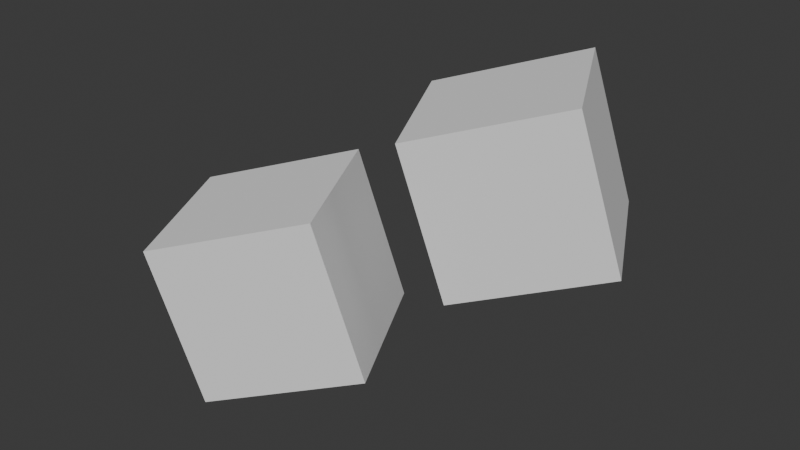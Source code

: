 # Source: workingDev.blend  (saved by Blender 4.4.32; exported with 4.5.12 LTS)
import bpy
from mathutils import Matrix  # noqa: F401  (used for matrix-valued properties, if any)

bpy.ops.wm.read_factory_settings(use_empty=True)
scene = bpy.context.scene
scene.name = 'Scene'

# ---- collections
col_collection = bpy.data.collections.new('Collection'); scene.collection.children.link(col_collection)

# ---- node groups
ng_ov_vat_decoder_vs = bpy.data.node_groups.new('ov_vat-decoder-vs', 'GeometryNodeTree')
_s = ng_ov_vat_decoder_vs.interface.new_socket(name='Geometry', in_out='OUTPUT', socket_type='NodeSocketGeometry')
_s = ng_ov_vat_decoder_vs.interface.new_socket(name='Geometry', in_out='INPUT', socket_type='NodeSocketGeometry')
_s = ng_ov_vat_decoder_vs.interface.new_socket(name='UV', in_out='INPUT', socket_type='NodeSocketVector')
_s.default_attribute_name = 'VAT_UV'
_s.hide_value = True
_s.description = 'Generate VAT UV map'
_s = ng_ov_vat_decoder_vs.interface.new_socket(name='x_min', in_out='INPUT', socket_type='NodeSocketFloat')
_s.default_value = -10.0
_s.force_non_field = True
_s = ng_ov_vat_decoder_vs.interface.new_socket(name='x_max', in_out='INPUT', socket_type='NodeSocketFloat')
_s.default_value = 10.0
_s.force_non_field = True
_s = ng_ov_vat_decoder_vs.interface.new_socket(name='y_min', in_out='INPUT', socket_type='NodeSocketFloat')
_s.default_value = -10.0
_s.force_non_field = True
_s = ng_ov_vat_decoder_vs.interface.new_socket(name='y_max', in_out='INPUT', socket_type='NodeSocketFloat')
_s.default_value = 10.0
_s.force_non_field = True
_s = ng_ov_vat_decoder_vs.interface.new_socket(name='z_min', in_out='INPUT', socket_type='NodeSocketFloat')
_s.default_value = -10.0
_s.force_non_field = True
_s = ng_ov_vat_decoder_vs.interface.new_socket(name='z_max', in_out='INPUT', socket_type='NodeSocketFloat')
_s.default_value = 10.0
_s.force_non_field = True
_s = ng_ov_vat_decoder_vs.interface.new_socket(name='framecount', in_out='INPUT', socket_type='NodeSocketInt')
_s.default_value = 64
_s.force_non_field = True
_s = ng_ov_vat_decoder_vs.interface.new_socket(name='resY', in_out='INPUT', socket_type='NodeSocketInt')
_s.default_value = 512
_s.force_non_field = True
_s = ng_ov_vat_decoder_vs.interface.new_socket(name='Image', in_out='INPUT', socket_type='NodeSocketImage')
_s = ng_ov_vat_decoder_vs.interface.new_socket(name='frame_start', in_out='INPUT', socket_type='NodeSocketFloat')
_s.default_value = 1.0
_s.min_value = -1e+04
_s.max_value = 1e+04
ng_ov_vat_decoder_vs.is_modifier = True
_N = ng_ov_vat_decoder_vs.nodes; _L = ng_ov_vat_decoder_vs.links
n0 = _N.new('NodeGroupInput'); n0.name = 'Group Input'; n0.location = (92, -632)
n1 = _N.new('NodeGroupOutput'); n1.name = 'Group Output'; n1.location = (1841, 526)
n2 = _N.new('GeometryNodeImageTexture'); n2.name = 'Image Texture'; n2.location = (-353, 68)
n3 = _N.new('GeometryNodeSetPosition'); n3.name = 'Set Position.001'; n3.location = (1246, 527)
n4 = _N.new('ShaderNodeSeparateXYZ'); n4.name = 'Separate XYZ'; n4.location = (-1803, 386)
n5 = _N.new('ShaderNodeCombineXYZ'); n5.name = 'Combine XYZ'; n5.location = (-865, 406)
n6 = _N.new('ShaderNodeMath'); n6.name = 'Math'; n6.location = (-1092, 334)
n6.hide = True
n6.operation = 'SUBTRACT'
n7 = _N.new('GeometryNodeInputSceneTime'); n7.name = 'Scene Time'; n7.location = (411, -330)
n8 = _N.new('ShaderNodeMath'); n8.name = 'Math.001'; n8.location = (-1258, 310)
n8.hide = True
n8.operation = 'MULTIPLY'
n9 = _N.new('ShaderNodeMath'); n9.name = 'Math.002'; n9.location = (-1458, 334)
n9.label = '1 / Resolution'
n9.hide = True
n9.operation = 'DIVIDE'
n9.inputs[0].default_value = 1.0
n10 = _N.new('ShaderNodeMath'); n10.name = 'Math.003'; n10.location = (-1436, 286)
n10.label = '- 1'
n10.hide = True
n10.operation = 'SUBTRACT'
n10.inputs[1].default_value = 1.0
n11 = _N.new('ShaderNodeSeparateXYZ'); n11.name = 'Separate XYZ.001'; n11.location = (92, -393)
n12 = _N.new('ShaderNodeCombineXYZ'); n12.name = 'Combine XYZ.001'; n12.location = (698, -504)
n13 = _N.new('ShaderNodeMapRange'); n13.name = 'Map Range.001'; n13.location = (461, -297)
n13.clamp = False
n14 = _N.new('ShaderNodeMapRange'); n14.name = 'Map Range.002'; n14.location = (461, -549)
n14.clamp = False
n15 = _N.new('ShaderNodeMapRange'); n15.name = 'Map Range.003'; n15.location = (460, -804)
n15.clamp = False
n16 = _N.new('NodeGroupInput'); n16.name = 'Group Input.001'; n16.location = (-2298, 501)
n17 = _N.new('NodeFrame'); n17.name = 'Frame'; n17.location = (12, 407)
n17.label = 'Decode Per-Channel Color Range From Calculated Min/Max'
n17.width = 900
n17.shrink = False
n18 = _N.new('NodeReroute'); n18.name = 'Reroute'; n18.location = (-1873, -62)
n18.label = 'VAT Image'
n18.width = 10
n18.socket_idname = 'NodeSocketImage'
n19 = _N.new('NodeReroute'); n19.name = 'Reroute.001'; n19.location = (-1873, 414)
n19.label = 'Resolution Y'
n19.width = 10
n19.socket_idname = 'NodeSocketInt'
n20 = _N.new('NodeReroute'); n20.name = 'Reroute.002'; n20.location = (-1533, 414)
n20.label = 'Resolution Y'
n20.width = 10
n20.socket_idname = 'NodeSocketInt'
n21 = _N.new('ShaderNodeMath'); n21.name = 'Math.004'; n21.location = (-1616, 292)
n21.label = 'Wrap Outside FrameRange'
n21.operation = 'WRAP'
n21.inputs[1].default_value = 0.0
n22 = _N.new('NodeReroute'); n22.name = 'Reroute.003'; n22.location = (-1873, 140)
n22.label = 'Total Frames'
n22.width = 10
n22.socket_idname = 'NodeSocketInt'
n23 = _N.new('NodeFrame'); n23.name = 'Frame.001'; n23.location = (-2036, -1064)
n23.width = 663
n23.shrink = False
n24 = _N.new('ShaderNodeMapRange'); n24.name = 'Map Range'; n24.location = (246, -1630)
n24.data_type = 'FLOAT_VECTOR'
n25 = _N.new('ShaderNodeValue'); n25.name = 'Value'; n25.location = (41, -1784)
n25.label = 'const (0)'
n25.hide = True
n25.outputs[0].default_value = 0.0
n26 = _N.new('ShaderNodeValue'); n26.name = 'Value.001'; n26.location = (40, -1832)
n26.label = 'const (1)'
n26.hide = True
n26.outputs[0].default_value = 0.0
n27 = _N.new('ShaderNodeValue'); n27.name = 'Value.002'; n27.location = (41, -1880)
n27.label = 'const (-1)'
n27.hide = True
n27.outputs[0].default_value = 0.0
n28 = _N.new('NodeReroute'); n28.name = 'Reroute.005'; n28.location = (-621, -86)
n28.label = 'Calculated UV Position'
n28.width = 10
n28.socket_idname = 'NodeSocketVector'
n29 = _N.new('NodeReroute'); n29.name = 'Reroute.006'; n29.location = (-623, 369)
n29.label = 'Calculated UV Position'
n29.width = 10
n29.socket_idname = 'NodeSocketVector'
n30 = _N.new('NodeReroute'); n30.name = 'Reroute.007'; n30.location = (-1676, -1801)
n30.label = 'Calculated UV Position'
n30.width = 10
n30.socket_idname = 'NodeSocketVector'
n31 = _N.new('ShaderNodeSeparateXYZ'); n31.name = 'Separate XYZ.002'; n31.location = (-1509, -1694)
n32 = _N.new('ShaderNodeCombineXYZ'); n32.name = 'Combine XYZ.002'; n32.location = (-1136, -1694)
n33 = _N.new('ShaderNodeMath'); n33.name = 'Math.005'; n33.location = (-1321, -1643)
n34 = _N.new('NodeFrame'); n34.name = 'Frame.002'; n34.location = (-1574, -1565)
n34.label = 'Packed Normals Example (shift Y 0.5)'
n34.width = 636
n34.shrink = False
n35 = _N.new('NodeFrame'); n35.name = 'Frame.003'; n35.location = (-1670, -2013)
n35.label = 'Separate Normals (_vnrm) Use same calculated position'
n35.width = 807
n35.shrink = False
n36 = _N.new('NodeReroute'); n36.name = 'Reroute.009'; n36.location = (-1728, -1926)
n36.label = 'Calculated UV Position'
n36.width = 10
n36.socket_idname = 'NodeSocketVector'
n37 = _N.new('NodeReroute'); n37.name = 'Reroute.010'; n37.location = (769, -77)
n37.width = 10
n37.socket_idname = 'NodeSocketVector'
n38 = _N.new('NodeReroute'); n38.name = 'Reroute.008'; n38.location = (1264, -456)
n38.label = 'Calculated UV Position (Normals)'
n38.width = 10
n38.socket_idname = 'NodeSocketVector'
n39 = _N.new('NodeFrame'); n39.name = 'Frame.004'; n39.location = (-702, 447)
n39.label = 'Used in Mock Normals Example'
n39.width = 165
n39.label_size = 10
n40 = _N.new('NodeReroute'); n40.name = 'Reroute.012'; n40.location = (-1913, -1931)
n40.label = 'Calculated UV Position'
n40.width = 10
n40.socket_idname = 'NodeSocketVector'
n40.inputs[0].default_value = (0.0, 0.0, 0.0)
n41 = _N.new('NodeReroute'); n41.name = 'Reroute.013'; n41.location = (382, -671)
n41.label = 'Calculated UV Position'
n41.width = 10
n41.socket_idname = 'NodeSocketVector'
n42 = _N.new('NodeFrame'); n42.name = 'UV Position For Normals Data'; n42.location = (-2034, -1420)
n42.label = 'UV Position For Normals Data'
n42.width = 1419
n42.shrink = False
n42.label_size = 40
n43 = _N.new('GeometryNodeImageTexture'); n43.name = 'Image Texture.001'; n43.location = (-288, -1728)
n43.label = 'VAT  (or VNRM if not packed)'
n44 = _N.new('NodeFrame'); n44.name = 'Frame.005'; n44.location = (-3, -1551)
n44.label = 'Normals Always Remapped (0-1) > (-1, 1)'
n44.width = 449
n45 = _N.new('NodeReroute'); n45.name = 'Reroute.014'; n45.location = (-420, -1879)
n45.label = 'Calculated UV Position (Normals)'
n45.width = 10
n45.socket_idname = 'NodeSocketVector'
n45.inputs[0].default_value = (0.0, 0.0, 0.0)
n46 = _N.new('NodeReroute'); n46.name = 'Reroute.015'; n46.location = (1269, -546)
n46.label = 'Calculated UV Position (Normals)'
n46.width = 10
n46.socket_idname = 'NodeSocketVector'
n47 = _N.new('NodeFrame'); n47.name = 'Frame.006'; n47.location = (89, -1337)
n47.label = 'Remainder of Normals decoding is same packed/unpacked'
n47.width = 723
n47.shrink = False
n48 = _N.new('ShaderNodeVectorMath'); n48.name = 'Vector Math'; n48.location = (347, -117)
n48.operation = 'MULTIPLY'
n49 = _N.new('NodeFrame'); n49.name = 'Frame.007'; n49.location = (550, -1465)
n49.label = 'Convert to target space (flip channels if needed)'
n49.width = 546
n49.shrink = False
n50 = _N.new('FunctionNodeInputVector'); n50.name = 'Vector'; n50.location = (88, -249)
n50.label = 'Blender > Unity Example'
n50.width = 173
n50.vector = (-1.0, 1.0, 1.0)
n50.outputs[0].default_value = (0.0, 0.0, 0.0)
n51 = _N.new('NodeReroute'); n51.name = 'Reroute.004'; n51.location = (1265, -1619)
n51.label = 'To Shader - Object Space Normals'
n51.width = 10
n51.socket_idname = 'NodeSocketVector'
n52 = _N.new('NodeFrame'); n52.name = 'Frame.008'; n52.location = (-2119, -950)
n52.label = 'Example Setup For Normals Handling'
n52.width = 3523
n52.shrink = False
n52.label_size = 50
n53 = _N.new('NodeFrame'); n53.name = 'Frame.009'; n53.location = (-2423, 578)
n53.label = "Slide UV's on Y Over Time Within Range"
n53.width = 1902
n53.shrink = False
n53.label_size = 30
n54 = _N.new('NodeFrame'); n54.name = 'Frame.010'; n54.location = (1053, 631)
n54.label = 'Offset based on decoded values'
n54.width = 584
n54.shrink = False
n54.label_size = 30
n55 = _N.new('ShaderNodeMath'); n55.name = 'Math.006'; n55.location = (616, -383)
n55.hide = True
n55.operation = 'SUBTRACT'
n56 = _N.new('ShaderNodeMath'); n56.name = 'Math.007'; n56.location = (439, -467)
n56.hide = True
n56.operation = 'SUBTRACT'
n56.inputs[1].default_value = 1.0
n0.parent = n17
n7.parent = n53
n11.parent = n17
n12.parent = n17
n13.parent = n17
n14.parent = n17
n15.parent = n17
n37.parent = n35
n38.parent = n42
n41.parent = n42
n46.parent = n42
n48.parent = n49
n50.parent = n49
n55.parent = n53
n56.parent = n53
_L.new(n3.outputs[0], n1.inputs[0])
_L.new(n4.outputs[2], n5.inputs[2])
_L.new(n4.outputs[0], n5.inputs[0])
_L.new(n4.outputs[1], n6.inputs[0])
_L.new(n28.outputs[0], n2.inputs[1])
_L.new(n8.outputs[0], n6.inputs[1])
_L.new(n9.outputs[0], n8.inputs[0])
_L.new(n21.outputs[0], n10.inputs[0])
_L.new(n10.outputs[0], n8.inputs[1])
_L.new(n2.outputs[0], n11.inputs[0])
_L.new(n13.outputs[0], n12.inputs[0])
_L.new(n14.outputs[0], n12.inputs[1])
_L.new(n15.outputs[0], n12.inputs[2])
_L.new(n11.outputs[0], n13.inputs[0])
_L.new(n11.outputs[1], n14.inputs[0])
_L.new(n11.outputs[2], n15.inputs[0])
_L.new(n0.outputs[2], n13.inputs[3])
_L.new(n0.outputs[3], n13.inputs[4])
_L.new(n0.outputs[4], n14.inputs[3])
_L.new(n0.outputs[5], n14.inputs[4])
_L.new(n0.outputs[6], n15.inputs[3])
_L.new(n0.outputs[7], n15.inputs[4])
_L.new(n12.outputs[0], n3.inputs[3])
_L.new(n16.outputs[0], n3.inputs[0])
_L.new(n16.outputs[1], n4.inputs[0])
_L.new(n20.outputs[0], n9.inputs[1])
_L.new(n18.outputs[0], n2.inputs[0])
_L.new(n16.outputs[10], n18.inputs[0])
_L.new(n16.outputs[9], n19.inputs[0])
_L.new(n19.outputs[0], n20.inputs[0])
_L.new(n6.outputs[0], n5.inputs[1])
_L.new(n55.outputs[0], n21.inputs[0])
_L.new(n22.outputs[0], n21.inputs[2])
_L.new(n16.outputs[8], n22.inputs[0])
_L.new(n25.outputs[0], n24.inputs[7])
_L.new(n26.outputs[0], n24.inputs[8])
_L.new(n27.outputs[0], n24.inputs[9])
_L.new(n26.outputs[0], n24.inputs[10])
_L.new(n29.outputs[0], n28.inputs[0])
_L.new(n5.outputs[0], n29.inputs[0])
_L.new(n36.outputs[0], n30.inputs[0])
_L.new(n30.outputs[0], n31.inputs[0])
_L.new(n31.outputs[0], n32.inputs[0])
_L.new(n31.outputs[2], n32.inputs[2])
_L.new(n31.outputs[1], n33.inputs[0])
_L.new(n33.outputs[0], n32.inputs[1])
_L.new(n40.outputs[0], n36.inputs[0])
_L.new(n41.outputs[0], n37.inputs[0])
_L.new(n32.outputs[0], n38.inputs[0])
_L.new(n36.outputs[0], n41.inputs[0])
_L.new(n43.outputs[0], n24.inputs[6])
_L.new(n45.outputs[0], n43.inputs[1])
_L.new(n37.outputs[0], n46.inputs[0])
_L.new(n24.outputs[1], n48.inputs[0])
_L.new(n50.outputs[0], n48.inputs[1])
_L.new(n48.outputs[0], n51.inputs[0])
_L.new(n7.outputs[1], n55.inputs[0])
_L.new(n16.outputs[11], n56.inputs[0])
_L.new(n56.outputs[0], n55.inputs[1])
n1.is_active_output = True
ng_geometry_nodes = bpy.data.node_groups.new('Geometry Nodes', 'GeometryNodeTree')
_s = ng_geometry_nodes.interface.new_socket(name='Geometry', in_out='OUTPUT', socket_type='NodeSocketGeometry')
_s = ng_geometry_nodes.interface.new_socket(name='Geometry', in_out='INPUT', socket_type='NodeSocketGeometry')
ng_geometry_nodes.is_modifier = True
_N = ng_geometry_nodes.nodes; _L = ng_geometry_nodes.links
n0 = _N.new('NodeGroupInput'); n0.name = 'Group Input'; n0.location = (-340, 0)
n1 = _N.new('NodeGroupOutput'); n1.name = 'Group Output'; n1.location = (200, 0)
n2 = _N.new('GeometryNodeTransform'); n2.name = 'Transform Geometry'; n2.location = (-66, 124)
n2.inputs[2].default_value = (0.0, -0.2837, 0.4742)
_L.new(n2.outputs[0], n1.inputs[0])
_L.new(n0.outputs[0], n2.inputs[0])
n1.is_active_output = True

# ---- world
world_world = bpy.data.worlds.new('World'); scene.world = world_world
world_world.use_nodes = True; world_world.node_tree.nodes.clear()
_N = world_world.node_tree.nodes; _L = world_world.node_tree.links
n0 = _N.new('ShaderNodeOutputWorld'); n0.name = 'World Output'; n0.location = (300, 300)
n1 = _N.new('ShaderNodeBackground'); n1.name = 'Background'; n1.location = (10, 300)
n1.inputs[0].default_value = (0.05088, 0.05088, 0.05088, 1.0)
_L.new(n1.outputs[0], n0.inputs[0])
n0.is_active_output = True
world_world.color = (0.05088, 0.05088, 0.05088)
world_world.sun_shadow_jitter_overblur = 0.0

# ---- meshes
me_cube_004 = bpy.data.meshes.new('Cube.004')
me_cube_004.from_pydata([(-0.1484, -1.2, -1.24), (-0.6465, -1.456, 0.6801), (-1.062, 0.5791, -1.24), (-1.56, 0.3234, 0.6801), (1.56, -0.3234, -0.6801), (1.062, -0.5791, 1.24), (0.6465, 1.456, -0.6801), (0.1484, 1.2, 1.24), (-0.2076, 1.017, -0.96), (-0.7057, 0.7618, 0.96), (0.7057, -0.7618, -0.96), (0.2076, -1.017, 0.96), (-0.6346, 0.7983, -1.1), (-0.2194, -1.237, 0.8201), (-1.133, 0.5426, 0.8201), (0.2786, -0.981, -1.1), (-0.2786, 0.981, 1.1), (1.133, -0.5426, -0.8201), (0.2194, 1.237, -0.8201), (0.6346, -0.7983, 1.1), (-0.6051, -0.3106, -1.24), (-1.103, -0.5662, 0.6801), (1.103, 0.5662, -0.6801), (0.6051, 0.3106, 1.24), (-0.249, -0.1278, 0.96), (0.249, 0.1278, -0.96), (-0.178, -0.09137, -1.1), (-0.6761, -0.347, 0.8201), (0.178, 0.09137, 1.1), (0.6761, 0.347, -0.8201), (-0.3767, -0.7554, -1.24), (0.8334, -0.1343, 1.24), (-0.02071, -0.5726, 0.96), (0.4774, -0.317, -0.96), (0.05031, -0.5362, -1.1), (-0.4478, -0.7918, 0.8201), (0.4063, -0.3535, 1.1), (0.9044, -0.09781, -0.8201), (-0.8748, -1.011, 0.6801), (1.331, 0.1214, -0.6801), (-1.331, -0.1214, 0.6801), (0.8748, 1.011, -0.6801), (-0.8334, 0.1343, -1.24), (0.3767, 0.7554, 1.24), (-0.4774, 0.317, 0.96), (0.02071, 0.5726, -0.96), (-0.4063, 0.3535, -1.1), (-0.9044, 0.09781, 0.8201), (-0.05031, 0.5362, 1.1), (0.4478, 0.7918, -0.8201), (-0.3974, -1.328, -0.2799), (-1.311, 0.4513, -0.2799), (0.3974, 1.328, 0.2799), (1.311, -0.4513, 0.2799), (0.4566, -0.8897, -4.252e-09), (-0.4566, 0.8897, 4.252e-09), (-0.8837, 0.6705, -0.14), (0.02959, -1.109, -0.14), (0.8837, -0.6705, 0.14), (-0.02959, 1.109, 0.14), (0.8541, 0.4384, 0.2799), (-0.8541, -0.4384, -0.2799), (-0.6258, -0.8832, -0.2799), (1.082, -0.006444, 0.2799), (0.6258, 0.8832, 0.2799), (-1.082, 0.006444, -0.2799), (-0.522, -1.392, 0.2001), (-1.435, 0.3874, 0.2001), (0.2729, 1.264, 0.7599), (1.186, -0.5152, 0.7599), (0.3321, -0.9536, 0.48), (-0.5812, 0.8257, 0.48), (-1.008, 0.6065, 0.3401), (-0.09492, -1.173, 0.3401), (0.7592, -0.7344, 0.62), (-0.1541, 1.045, 0.62), (0.7296, 0.3745, 0.7599), (-0.9786, -0.5023, 0.2001), (-0.7503, -0.9471, 0.2001), (0.9579, -0.07036, 0.7599), (0.5013, 0.8193, 0.7599), (-1.207, -0.05747, 0.2001), (-1.186, 0.5152, -0.7599), (0.522, 1.392, -0.2001), (1.435, -0.3874, -0.2001), (0.5812, -0.8257, -0.48), (-0.3321, 0.9536, -0.48), (-0.7592, 0.7344, -0.62), (0.1541, -1.045, -0.62), (1.008, -0.6065, -0.3401), (0.09492, 1.173, -0.3401), (0.9786, 0.5023, -0.2001), (-0.7296, -0.3745, -0.7599), (-0.5013, -0.8193, -0.7599), (1.207, 0.05747, -0.2001), (0.7503, 0.9471, -0.2001), (-0.9579, 0.07036, -0.7599), (-0.2729, -1.264, -0.7599), (-0.3767, -0.7554, -1.24), (-0.1484, -1.2, -1.24), (-0.1484, -1.2, -1.24), (-0.522, -1.392, 0.2001), (-0.6465, -1.456, 0.6801), (-0.6465, -1.456, 0.6801), (-1.331, -0.1214, 0.6801), (-1.56, 0.3234, 0.6801), (-1.56, 0.3234, 0.6801), (-1.186, 0.5152, -0.7599), (-1.062, 0.5791, -1.24), (-1.062, 0.5791, -1.24), (-0.6346, 0.7983, -1.1), (-0.2786, 0.981, 1.1), (0.1484, 1.2, 1.24), (0.1484, 1.2, 1.24), (0.522, 1.392, -0.2001), (0.6465, 1.456, -0.6801), (0.6465, 1.456, -0.6801), (0.8748, 1.011, -0.6801), (0.8334, -0.1343, 1.24), (1.062, -0.5791, 1.24), (1.062, -0.5791, 1.24), (1.435, -0.3874, -0.2001), (1.56, -0.3234, -0.6801), (1.56, -0.3234, -0.6801), (1.133, -0.5426, -0.8201), (-0.2194, -1.237, 0.8201), (0.2194, 1.237, -0.8201), (-0.2076, 1.017, -0.96), (-1.133, 0.5426, 0.8201), (-0.7057, 0.7618, 0.96), (0.2786, -0.981, -1.1), (0.7057, -0.7618, -0.96), (0.6346, -0.7983, 1.1), (0.2076, -1.017, 0.96), (-0.8334, 0.1343, -1.24), (-0.6051, -0.3106, -1.24), (-0.8748, -1.011, 0.6801), (-1.103, -0.5662, 0.6801), (1.331, 0.1214, -0.6801), (1.103, 0.5662, -0.6801), (0.3767, 0.7554, 1.24), (0.6051, 0.3106, 1.24), (-0.2729, -1.264, -0.7599), (-0.3974, -1.328, -0.2799), (-1.435, 0.3874, 0.2001), (-1.311, 0.4513, -0.2799), (0.2729, 1.264, 0.7599), (0.3974, 1.328, 0.2799), (1.186, -0.5152, 0.7599), (1.311, -0.4513, 0.2799)], [], [(81, 104, 105, 67), (75, 111, 112, 68), (79, 118, 119, 69), (73, 125, 102, 101), (37, 138, 123, 124), (35, 38, 103, 13), (36, 32, 133, 132), (34, 33, 131, 130), (74, 19, 11, 70), (72, 128, 129, 71), (144, 106, 128, 72), (98, 34, 130, 99), (32, 35, 13, 133), (70, 11, 125, 73), (148, 120, 19, 74), (31, 36, 132, 5), (33, 37, 124, 131), (71, 129, 111, 75), (45, 49, 29, 25), (140, 48, 28, 141), (44, 47, 27, 24), (134, 46, 26, 135), (46, 45, 25, 26), (48, 44, 24, 28), (47, 40, 21, 27), (49, 117, 139, 29), (80, 43, 23, 76), (78, 136, 137, 77), (66, 1, 136, 78), (25, 29, 37, 33), (141, 28, 36, 31), (24, 27, 35, 32), (135, 26, 34, 98), (26, 25, 33, 34), (28, 24, 32, 36), (27, 21, 38, 35), (29, 139, 138, 37), (76, 23, 118, 79), (146, 113, 43, 80), (126, 116, 117, 49), (14, 3, 40, 47), (16, 9, 44, 48), (110, 127, 45, 46), (109, 110, 46, 134), (9, 14, 47, 44), (7, 16, 48, 140), (127, 126, 49, 45), (77, 137, 104, 81), (92, 61, 65, 96), (83, 147, 64, 95), (91, 60, 63, 94), (142, 143, 62, 93), (93, 62, 61, 92), (95, 64, 60, 91), (86, 55, 59, 90), (84, 149, 58, 89), (85, 54, 57, 88), (82, 145, 56, 87), (87, 56, 55, 86), (89, 58, 54, 85), (88, 57, 50, 97), (94, 63, 53, 121), (90, 59, 52, 114), (96, 65, 51, 107), (61, 77, 81, 65), (147, 146, 80, 64), (60, 76, 79, 63), (143, 66, 78, 62), (62, 78, 77, 61), (64, 80, 76, 60), (55, 71, 75, 59), (149, 148, 74, 58), (54, 70, 73, 57), (145, 144, 72, 56), (56, 72, 71, 55), (58, 74, 70, 54), (57, 73, 101, 50), (63, 79, 69, 53), (59, 75, 68, 52), (65, 81, 67, 51), (42, 96, 107, 108), (18, 90, 114, 115), (39, 94, 121, 122), (15, 88, 97, 100), (17, 89, 85, 10), (12, 87, 86, 8), (2, 82, 87, 12), (10, 85, 88, 15), (4, 84, 89, 17), (8, 86, 90, 18), (41, 95, 91, 22), (30, 93, 92, 20), (0, 142, 93, 30), (22, 91, 94, 39), (6, 83, 95, 41), (20, 92, 96, 42)])
me_cube_004.polygons.foreach_set('use_smooth', [True] * 96)
_k = set([(0, 30), (0, 142), (1, 66), (1, 136), (2, 12), (2, 82), (3, 14), (3, 40), (4, 17), (4, 84), (5, 31), (5, 132), (6, 41), (6, 83), (7, 16), (7, 140), (8, 12), (8, 18), (9, 14), (9, 16), (10, 15), (10, 17), (11, 19), (11, 125), (13, 103), (13, 133), (15, 100), (18, 115), (19, 120), (20, 30), (20, 42), (21, 38), (21, 40), (22, 39), (22, 41), (23, 43), (23, 118), (31, 141), (38, 103), (39, 122), (42, 108), (43, 113), (50, 97), (50, 101), (51, 67), (51, 107), (52, 68), (52, 114), (53, 69), (53, 121), (66, 143), (67, 105), (68, 112), (69, 119), (82, 145), (83, 147), (84, 149), (97, 100), (98, 99), (98, 135), (99, 130), (101, 102), (102, 125), (104, 105), (104, 137), (106, 128), (106, 144), (107, 108), (109, 110), (109, 134), (110, 127), (111, 112), (111, 129), (113, 146), (114, 115), (116, 117), (116, 126), (117, 139), (118, 119), (120, 148), (121, 122), (123, 124), (123, 138), (124, 131), (126, 127), (128, 129), (130, 131), (132, 133), (134, 135), (136, 137), (138, 139), (140, 141), (142, 143), (144, 145), (146, 147), (148, 149)])
me_cube_004.attributes.new('sharp_edge', 'BOOLEAN', 'EDGE').data.foreach_set('value', [ (min(e.vertices), max(e.vertices)) in _k for e in me_cube_004.edges])
_uv = me_cube_004.uv_layers.new(name='UVMap')
_uv.uv.foreach_set('vector', [0.5625, 0.1875, 0.625, 0.1875, 0.625, 0.25, 0.5625, 0.25, 0.5625, 0.4375, 0.625, 0.4375, 0.625, 0.5, 0.5625, 0.5, 0.5625, 0.6875, 0.625, 0.6875, 0.625, 0.75, 0.5625, 0.75, 0.5625, 0.9375, 0.625, 0.9375, 0.625, 1.0, 0.5625, 1.0, 0.3125, 0.6875, 0.375, 0.6875, 0.375, 0.75, 0.3125, 0.75, 0.8125, 0.6875, 0.875, 0.6875, 0.875, 0.75, 0.8125, 0.75, 0.6875, 0.6875, 0.75, 0.6875, 0.75, 0.75, 0.6875, 0.75, 0.1875, 0.6875, 0.25, 0.6875, 0.25, 0.75, 0.1875, 0.75, 0.5625, 0.8125, 0.625, 0.8125, 0.625, 0.875, 0.5625, 0.875, 0.5625, 0.3125, 0.625, 0.3125, 0.625, 0.375, 0.5625, 0.375, 0.5625, 0.25, 0.625, 0.25, 0.625, 0.3125, 0.5625, 0.3125, 0.125, 0.6875, 0.1875, 0.6875, 0.1875, 0.75, 0.125, 0.75, 0.75, 0.6875, 0.8125, 0.6875, 0.8125, 0.75, 0.75, 0.75, 0.5625, 0.875, 0.625, 0.875, 0.625, 0.9375, 0.5625, 0.9375, 0.5625, 0.75, 0.625, 0.75, 0.625, 0.8125, 0.5625, 0.8125, 0.625, 0.6875, 0.6875, 0.6875, 0.6875, 0.75, 0.625, 0.75, 0.25, 0.6875, 0.3125, 0.6875, 0.3125, 0.75, 0.25, 0.75, 0.5625, 0.375, 0.625, 0.375, 0.625, 0.4375, 0.5625, 0.4375, 0.25, 0.5625, 0.3125, 0.5625, 0.3125, 0.625, 0.25, 0.625, 0.625, 0.5625, 0.6875, 0.5625, 0.6875, 0.625, 0.625, 0.625, 0.75, 0.5625, 0.8125, 0.5625, 0.8125, 0.625, 0.75, 0.625, 0.125, 0.5625, 0.1875, 0.5625, 0.1875, 0.625, 0.125, 0.625, 0.1875, 0.5625, 0.25, 0.5625, 0.25, 0.625, 0.1875, 0.625, 0.6875, 0.5625, 0.75, 0.5625, 0.75, 0.625, 0.6875, 0.625, 0.8125, 0.5625, 0.875, 0.5625, 0.875, 0.625, 0.8125, 0.625, 0.3125, 0.5625, 0.375, 0.5625, 0.375, 0.625, 0.3125, 0.625, 0.5625, 0.5625, 0.625, 0.5625, 0.625, 0.625, 0.5625, 0.625, 0.5625, 0.0625, 0.625, 0.0625, 0.625, 0.125, 0.5625, 0.125, 0.5625, 0.0, 0.625, 0.0, 0.625, 0.0625, 0.5625, 0.0625, 0.25, 0.625, 0.3125, 0.625, 0.3125, 0.6875, 0.25, 0.6875, 0.625, 0.625, 0.6875, 0.625, 0.6875, 0.6875, 0.625, 0.6875, 0.75, 0.625, 0.8125, 0.625, 0.8125, 0.6875, 0.75, 0.6875, 0.125, 0.625, 0.1875, 0.625, 0.1875, 0.6875, 0.125, 0.6875, 0.1875, 0.625, 0.25, 0.625, 0.25, 0.6875, 0.1875, 0.6875, 0.6875, 0.625, 0.75, 0.625, 0.75, 0.6875, 0.6875, 0.6875, 0.8125, 0.625, 0.875, 0.625, 0.875, 0.6875, 0.8125, 0.6875, 0.3125, 0.625, 0.375, 0.625, 0.375, 0.6875, 0.3125, 0.6875, 0.5625, 0.625, 0.625, 0.625, 0.625, 0.6875, 0.5625, 0.6875, 0.5625, 0.5, 0.625, 0.5, 0.625, 0.5625, 0.5625, 0.5625, 0.3125, 0.5, 0.375, 0.5, 0.375, 0.5625, 0.3125, 0.5625, 0.8125, 0.5, 0.875, 0.5, 0.875, 0.5625, 0.8125, 0.5625, 0.6875, 0.5, 0.75, 0.5, 0.75, 0.5625, 0.6875, 0.5625, 0.1875, 0.5, 0.25, 0.5, 0.25, 0.5625, 0.1875, 0.5625, 0.125, 0.5, 0.1875, 0.5, 0.1875, 0.5625, 0.125, 0.5625, 0.75, 0.5, 0.8125, 0.5, 0.8125, 0.5625, 0.75, 0.5625, 0.625, 0.5, 0.6875, 0.5, 0.6875, 0.5625, 0.625, 0.5625, 0.25, 0.5, 0.3125, 0.5, 0.3125, 0.5625, 0.25, 0.5625, 0.5625, 0.125, 0.625, 0.125, 0.625, 0.1875, 0.5625, 0.1875, 0.4375, 0.125, 0.5, 0.125, 0.5, 0.1875, 0.4375, 0.1875, 0.4375, 0.5, 0.5, 0.5, 0.5, 0.5625, 0.4375, 0.5625, 0.4375, 0.625, 0.5, 0.625, 0.5, 0.6875, 0.4375, 0.6875, 0.4375, 0.0, 0.5, 0.0, 0.5, 0.0625, 0.4375, 0.0625, 0.4375, 0.0625, 0.5, 0.0625, 0.5, 0.125, 0.4375, 0.125, 0.4375, 0.5625, 0.5, 0.5625, 0.5, 0.625, 0.4375, 0.625, 0.4375, 0.375, 0.5, 0.375, 0.5, 0.4375, 0.4375, 0.4375, 0.4375, 0.75, 0.5, 0.75, 0.5, 0.8125, 0.4375, 0.8125, 0.4375, 0.875, 0.5, 0.875, 0.5, 0.9375, 0.4375, 0.9375, 0.4375, 0.25, 0.5, 0.25, 0.5, 0.3125, 0.4375, 0.3125, 0.4375, 0.3125, 0.5, 0.3125, 0.5, 0.375, 0.4375, 0.375, 0.4375, 0.8125, 0.5, 0.8125, 0.5, 0.875, 0.4375, 0.875, 0.4375, 0.9375, 0.5, 0.9375, 0.5, 1.0, 0.4375, 1.0, 0.4375, 0.6875, 0.5, 0.6875, 0.5, 0.75, 0.4375, 0.75, 0.4375, 0.4375, 0.5, 0.4375, 0.5, 0.5, 0.4375, 0.5, 0.4375, 0.1875, 0.5, 0.1875, 0.5, 0.25, 0.4375, 0.25, 0.5, 0.125, 0.5625, 0.125, 0.5625, 0.1875, 0.5, 0.1875, 0.5, 0.5, 0.5625, 0.5, 0.5625, 0.5625, 0.5, 0.5625, 0.5, 0.625, 0.5625, 0.625, 0.5625, 0.6875, 0.5, 0.6875, 0.5, 0.0, 0.5625, 0.0, 0.5625, 0.0625, 0.5, 0.0625, 0.5, 0.0625, 0.5625, 0.0625, 0.5625, 0.125, 0.5, 0.125, 0.5, 0.5625, 0.5625, 0.5625, 0.5625, 0.625, 0.5, 0.625, 0.5, 0.375, 0.5625, 0.375, 0.5625, 0.4375, 0.5, 0.4375, 0.5, 0.75, 0.5625, 0.75, 0.5625, 0.8125, 0.5, 0.8125, 0.5, 0.875, 0.5625, 0.875, 0.5625, 0.9375, 0.5, 0.9375, 0.5, 0.25, 0.5625, 0.25, 0.5625, 0.3125, 0.5, 0.3125, 0.5, 0.3125, 0.5625, 0.3125, 0.5625, 0.375, 0.5, 0.375, 0.5, 0.8125, 0.5625, 0.8125, 0.5625, 0.875, 0.5, 0.875, 0.5, 0.9375, 0.5625, 0.9375, 0.5625, 1.0, 0.5, 1.0, 0.5, 0.6875, 0.5625, 0.6875, 0.5625, 0.75, 0.5, 0.75, 0.5, 0.4375, 0.5625, 0.4375, 0.5625, 0.5, 0.5, 0.5, 0.5, 0.1875, 0.5625, 0.1875, 0.5625, 0.25, 0.5, 0.25, 0.375, 0.1875, 0.4375, 0.1875, 0.4375, 0.25, 0.375, 0.25, 0.375, 0.4375, 0.4375, 0.4375, 0.4375, 0.5, 0.375, 0.5, 0.375, 0.6875, 0.4375, 0.6875, 0.4375, 0.75, 0.375, 0.75, 0.375, 0.9375, 0.4375, 0.9375, 0.4375, 1.0, 0.375, 1.0, 0.375, 0.8125, 0.4375, 0.8125, 0.4375, 0.875, 0.375, 0.875, 0.375, 0.3125, 0.4375, 0.3125, 0.4375, 0.375, 0.375, 0.375, 0.375, 0.25, 0.4375, 0.25, 0.4375, 0.3125, 0.375, 0.3125, 0.375, 0.875, 0.4375, 0.875, 0.4375, 0.9375, 0.375, 0.9375, 0.375, 0.75, 0.4375, 0.75, 0.4375, 0.8125, 0.375, 0.8125, 0.375, 0.375, 0.4375, 0.375, 0.4375, 0.4375, 0.375, 0.4375, 0.375, 0.5625, 0.4375, 0.5625, 0.4375, 0.625, 0.375, 0.625, 0.375, 0.0625, 0.4375, 0.0625, 0.4375, 0.125, 0.375, 0.125, 0.375, 0.0, 0.4375, 0.0, 0.4375, 0.0625, 0.375, 0.0625, 0.375, 0.625, 0.4375, 0.625, 0.4375, 0.6875, 0.375, 0.6875, 0.375, 0.5, 0.4375, 0.5, 0.4375, 0.5625, 0.375, 0.5625, 0.375, 0.125, 0.4375, 0.125, 0.4375, 0.1875, 0.375, 0.1875])
_uv.active_render = True
_uv = me_cube_004.uv_layers.new(name='VAT_UV')
_uv.uv.foreach_set('vector', [0.07031, 0.9102, 0.7109, 0.9961, 0.6953, 0.9961, 0.2891, 0.9102, 0.1641, 0.9102, 0.6016, 0.9961, 0.5859, 0.9961, 0.2734, 0.9102, 0.1016, 0.9102, 0.4922, 0.9961, 0.4766, 0.9961, 0.2578, 0.9102, 0.1953, 0.9102, 0.3828, 0.9961, 0.7422, 0.9961, 0.7578, 0.9961, 0.7578, 0.9102, 0.1797, 0.9961, 0.4141, 0.9961, 0.3984, 0.9961, 0.7891, 0.9102, 0.7422, 0.9102, 0.7266, 0.9961, 0.1328, 0.8242, 0.7734, 0.9102, 0.8359, 0.9102, 0.2578, 0.9961, 0.2734, 0.9961, 0.8047, 0.9102, 0.8203, 0.9102, 0.2891, 0.9961, 0.3047, 0.9961, 0.1797, 0.9102, 0.03906, 0.8242, 0.1641, 0.8242, 0.2422, 0.9102, 0.2109, 0.9102, 0.3359, 0.9961, 0.3203, 0.9961, 0.2266, 0.9102, 0.08594, 0.9961, 0.6797, 0.9961, 0.3359, 0.9961, 0.2109, 0.9102, 0.8047, 0.9961, 0.8047, 0.9102, 0.3047, 0.9961, 0.7891, 0.9961, 0.8359, 0.9102, 0.7891, 0.9102, 0.1328, 0.8242, 0.2578, 0.9961, 0.2422, 0.9102, 0.1641, 0.8242, 0.3828, 0.9961, 0.1953, 0.9102, 0.02344, 0.9961, 0.4609, 0.9961, 0.03906, 0.8242, 0.1797, 0.9102, 0.8516, 0.9102, 0.7734, 0.9102, 0.2734, 0.9961, 0.2578, 0.8242, 0.8203, 0.9102, 0.7578, 0.9102, 0.3984, 0.9961, 0.2891, 0.9961, 0.2266, 0.9102, 0.3203, 0.9961, 0.6016, 0.9961, 0.1641, 0.9102, 0.6328, 0.9102, 0.5703, 0.9102, 0.8828, 0.9102, 0.9453, 0.9102, 0.1484, 0.9961, 0.5859, 0.9102, 0.8984, 0.9102, 0.1328, 0.9961, 0.6484, 0.9102, 0.6016, 0.9102, 0.9141, 0.9102, 0.9609, 0.9102, 0.2422, 0.9961, 0.6172, 0.9102, 0.9297, 0.9102, 0.2266, 0.9961, 0.6172, 0.9102, 0.6328, 0.9102, 0.9453, 0.9102, 0.9297, 0.9102, 0.5859, 0.9102, 0.6484, 0.9102, 0.9609, 0.9102, 0.8984, 0.9102, 0.6016, 0.9102, 0.7109, 0.9102, 0.007812, 0.8242, 0.9141, 0.9102, 0.5703, 0.9102, 0.5078, 0.9961, 0.1641, 0.9961, 0.8828, 0.9102, 0.08594, 0.9102, 0.6641, 0.9102, 0.9766, 0.9102, 0.1484, 0.9102, 0.1172, 0.9102, 0.2109, 0.9961, 0.1953, 0.9961, 0.1328, 0.9102, 0.3047, 0.9102, 0.3203, 0.8242, 0.2109, 0.9961, 0.1172, 0.9102, 0.9453, 0.9102, 0.8828, 0.9102, 0.7578, 0.9102, 0.8203, 0.9102, 0.1328, 0.9961, 0.8984, 0.9102, 0.7734, 0.9102, 0.8516, 0.9102, 0.9609, 0.9102, 0.9141, 0.9102, 0.7891, 0.9102, 0.8359, 0.9102, 0.2266, 0.9961, 0.9297, 0.9102, 0.8047, 0.9102, 0.8047, 0.9961, 0.9297, 0.9102, 0.9453, 0.9102, 0.8203, 0.9102, 0.8047, 0.9102, 0.8984, 0.9102, 0.9609, 0.9102, 0.8359, 0.9102, 0.7734, 0.9102, 0.9141, 0.9102, 0.007812, 0.8242, 0.7422, 0.9102, 0.7891, 0.9102, 0.8828, 0.9102, 0.1641, 0.9961, 0.1797, 0.9961, 0.7578, 0.9102, 0.1484, 0.9102, 0.9766, 0.9102, 0.4922, 0.9961, 0.1016, 0.9102, 0.05469, 0.9961, 0.5703, 0.9961, 0.6641, 0.9102, 0.08594, 0.9102, 0.3672, 0.9961, 0.5234, 0.9961, 0.5078, 0.9961, 0.5703, 0.9102, 0.1172, 0.8242, 0.2891, 0.8242, 0.7109, 0.9102, 0.6016, 0.9102, 0.08594, 0.8242, 0.1953, 0.8242, 0.6484, 0.9102, 0.5859, 0.9102, 0.6172, 0.9961, 0.3516, 0.9961, 0.6328, 0.9102, 0.6172, 0.9102, 0.6328, 0.9961, 0.6172, 0.9961, 0.6172, 0.9102, 0.2422, 0.9961, 0.1953, 0.8242, 0.1172, 0.8242, 0.6016, 0.9102, 0.6484, 0.9102, 0.2266, 0.8242, 0.08594, 0.8242, 0.5859, 0.9102, 0.1484, 0.9961, 0.3516, 0.9961, 0.3672, 0.9961, 0.5703, 0.9102, 0.6328, 0.9102, 0.1328, 0.9102, 0.1953, 0.9961, 0.7109, 0.9961, 0.07031, 0.9102, 0.8984, 0.9961, 0.3828, 0.9102, 0.3203, 0.9102, 0.8359, 0.9961, 0.03906, 0.9102, 0.03906, 0.9961, 0.3359, 0.9102, 0.8516, 0.9961, 0.9141, 0.9961, 0.3984, 0.9102, 0.3516, 0.9102, 0.8672, 0.9961, 0.1172, 0.9961, 0.1016, 0.9961, 0.3672, 0.9102, 0.8828, 0.9961, 0.8828, 0.9961, 0.3672, 0.9102, 0.3828, 0.9102, 0.8984, 0.9961, 0.8516, 0.9961, 0.3359, 0.9102, 0.3984, 0.9102, 0.9141, 0.9961, 0.9922, 0.9961, 0.4766, 0.9102, 0.4141, 0.9102, 0.9297, 0.9961, 0.02344, 0.9102, 0.007812, 0.9961, 0.4297, 0.9102, 0.9453, 0.9961, 0.007812, 0.9102, 0.4922, 0.9102, 0.4453, 0.9102, 0.9609, 0.9961, 0.05469, 0.9102, 0.07031, 0.9961, 0.4609, 0.9102, 0.9766, 0.9961, 0.9766, 0.9961, 0.4609, 0.9102, 0.4766, 0.9102, 0.9922, 0.9961, 0.9453, 0.9961, 0.4297, 0.9102, 0.4922, 0.9102, 0.007812, 0.9102, 0.9609, 0.9961, 0.4453, 0.9102, 0.5547, 0.9102, 0.8203, 0.9961, 0.8672, 0.9961, 0.3516, 0.9102, 0.5078, 0.9102, 0.4453, 0.9961, 0.9297, 0.9961, 0.4141, 0.9102, 0.5234, 0.9102, 0.5547, 0.9961, 0.8359, 0.9961, 0.3203, 0.9102, 0.5391, 0.9102, 0.6641, 0.9961, 0.3828, 0.9102, 0.1328, 0.9102, 0.07031, 0.9102, 0.3203, 0.9102, 0.03906, 0.9961, 0.05469, 0.9961, 0.08594, 0.9102, 0.3359, 0.9102, 0.3984, 0.9102, 0.1484, 0.9102, 0.1016, 0.9102, 0.3516, 0.9102, 0.1016, 0.9961, 0.3047, 0.9102, 0.1172, 0.9102, 0.3672, 0.9102, 0.3672, 0.9102, 0.1172, 0.9102, 0.1328, 0.9102, 0.3828, 0.9102, 0.3359, 0.9102, 0.08594, 0.9102, 0.1484, 0.9102, 0.3984, 0.9102, 0.4766, 0.9102, 0.2266, 0.9102, 0.1641, 0.9102, 0.4141, 0.9102, 0.007812, 0.9961, 0.02344, 0.9961, 0.1797, 0.9102, 0.4297, 0.9102, 0.4922, 0.9102, 0.2422, 0.9102, 0.1953, 0.9102, 0.4453, 0.9102, 0.07031, 0.9961, 0.08594, 0.9961, 0.2109, 0.9102, 0.4609, 0.9102, 0.4609, 0.9102, 0.2109, 0.9102, 0.2266, 0.9102, 0.4766, 0.9102, 0.4297, 0.9102, 0.1797, 0.9102, 0.2422, 0.9102, 0.4922, 0.9102, 0.4453, 0.9102, 0.1953, 0.9102, 0.7578, 0.9961, 0.5547, 0.9102, 0.3516, 0.9102, 0.1016, 0.9102, 0.2578, 0.9102, 0.5078, 0.9102, 0.4141, 0.9102, 0.1641, 0.9102, 0.2734, 0.9102, 0.5234, 0.9102, 0.3203, 0.9102, 0.07031, 0.9102, 0.2891, 0.9102, 0.5391, 0.9102, 0.6797, 0.9102, 0.8359, 0.9961, 0.6641, 0.9961, 0.6484, 0.9961, 0.05469, 0.8242, 0.9297, 0.9961, 0.5547, 0.9961, 0.5391, 0.9961, 0.7266, 0.9102, 0.8672, 0.9961, 0.4453, 0.9961, 0.4297, 0.9961, 0.1016, 0.8242, 0.9609, 0.9961, 0.8203, 0.9961, 0.7734, 0.9961, 0.07031, 0.8242, 0.9453, 0.9961, 0.007812, 0.9102, 0.1797, 0.8242, 0.1484, 0.8242, 0.9766, 0.9961, 0.9922, 0.9961, 0.2109, 0.8242, 0.3047, 0.8242, 0.05469, 0.9102, 0.9766, 0.9961, 0.1484, 0.8242, 0.1797, 0.8242, 0.007812, 0.9102, 0.9609, 0.9961, 0.1016, 0.8242, 0.2734, 0.8242, 0.02344, 0.9102, 0.9453, 0.9961, 0.07031, 0.8242, 0.2109, 0.8242, 0.9922, 0.9961, 0.9297, 0.9961, 0.05469, 0.8242, 0.6953, 0.9102, 0.8516, 0.9961, 0.9141, 0.9961, 0.9922, 0.9102, 0.8672, 0.9102, 0.8828, 0.9961, 0.8984, 0.9961, 0.02344, 0.8242, 0.3359, 0.8242, 0.1172, 0.9961, 0.8828, 0.9961, 0.8672, 0.9102, 0.9922, 0.9102, 0.9141, 0.9961, 0.8672, 0.9961, 0.7266, 0.9102, 0.2422, 0.8242, 0.03906, 0.9102, 0.8516, 0.9961, 0.6953, 0.9102, 0.02344, 0.8242, 0.8984, 0.9961, 0.8359, 0.9961, 0.6797, 0.9102])
me_cube_004.update()
me_cube = bpy.data.meshes.new('Cube')
me_cube.from_pydata([(-1.0, -1.0, -1.0), (-1.0, -1.0, 1.0), (-1.0, 1.0, -1.0), (-1.0, 1.0, 1.0), (1.0, -1.0, -1.0), (1.0, -1.0, 1.0), (1.0, 1.0, -1.0), (1.0, 1.0, 1.0), (0.0, 1.0, -1.0), (0.0, 1.0, 1.0), (0.0, -1.0, -1.0), (0.0, -1.0, 1.0), (-0.5, 1.0, -1.0), (-0.5, -1.0, 1.0), (-0.5, 1.0, 1.0), (-0.5, -1.0, -1.0), (0.5, 1.0, 1.0), (0.5, -1.0, -1.0), (0.5, 1.0, -1.0), (0.5, -1.0, 1.0), (-1.0, 0.0, -1.0), (-1.0, 0.0, 1.0), (1.0, 0.0, -1.0), (1.0, 0.0, 1.0), (0.0, 0.0, 1.0), (0.0, 0.0, -1.0), (-0.5, 0.0, -1.0), (-0.5, 0.0, 1.0), (0.5, 0.0, 1.0), (0.5, 0.0, -1.0), (-1.0, -0.5, -1.0), (1.0, -0.5, 1.0), (0.0, -0.5, 1.0), (0.0, -0.5, -1.0), (-0.5, -0.5, -1.0), (-0.5, -0.5, 1.0), (0.5, -0.5, 1.0), (0.5, -0.5, -1.0), (-1.0, -0.5, 1.0), (1.0, -0.5, -1.0), (-1.0, 0.5, 1.0), (1.0, 0.5, -1.0), (-1.0, 0.5, -1.0), (1.0, 0.5, 1.0), (0.0, 0.5, 1.0), (0.0, 0.5, -1.0), (-0.5, 0.5, -1.0), (-0.5, 0.5, 1.0), (0.5, 0.5, 1.0), (0.5, 0.5, -1.0), (-1.0, -1.0, 0.0), (-1.0, 1.0, 0.0), (1.0, 1.0, 0.0), (1.0, -1.0, 0.0), (0.0, -1.0, 0.0), (0.0, 1.0, 0.0), (-0.5, 1.0, 0.0), (-0.5, -1.0, 0.0), (0.5, -1.0, 0.0), (0.5, 1.0, 0.0), (1.0, 0.0, 0.0), (-1.0, 0.0, 0.0), (-1.0, -0.5, 0.0), (1.0, -0.5, 0.0), (1.0, 0.5, 0.0), (-1.0, 0.5, 0.0), (-1.0, -1.0, 0.5), (-1.0, 1.0, 0.5), (1.0, 1.0, 0.5), (1.0, -1.0, 0.5), (0.0, -1.0, 0.5), (0.0, 1.0, 0.5), (-0.5, 1.0, 0.5), (-0.5, -1.0, 0.5), (0.5, -1.0, 0.5), (0.5, 1.0, 0.5), (1.0, 0.0, 0.5), (-1.0, 0.0, 0.5), (-1.0, -0.5, 0.5), (1.0, -0.5, 0.5), (1.0, 0.5, 0.5), (-1.0, 0.5, 0.5), (-1.0, 1.0, -0.5), (1.0, 1.0, -0.5), (1.0, -1.0, -0.5), (0.0, -1.0, -0.5), (0.0, 1.0, -0.5), (-0.5, 1.0, -0.5), (-0.5, -1.0, -0.5), (0.5, -1.0, -0.5), (0.5, 1.0, -0.5), (1.0, 0.0, -0.5), (-1.0, 0.0, -0.5), (-1.0, -0.5, -0.5), (1.0, -0.5, -0.5), (1.0, 0.5, -0.5), (-1.0, 0.5, -0.5), (-1.0, -1.0, -0.5), (-1.0, -0.5, -1.0), (-1.0, -1.0, -1.0), (-1.0, -1.0, -1.0), (-1.0, -1.0, 0.5), (-1.0, -1.0, 1.0), (-1.0, -1.0, 1.0), (-1.0, 0.5, 1.0), (-1.0, 1.0, 1.0), (-1.0, 1.0, 1.0), (-1.0, 1.0, -0.5), (-1.0, 1.0, -1.0), (-1.0, 1.0, -1.0), (-0.5, 1.0, -1.0), (0.5, 1.0, 1.0), (1.0, 1.0, 1.0), (1.0, 1.0, 1.0), (1.0, 1.0, -0.5), (1.0, 1.0, -1.0), (1.0, 1.0, -1.0), (1.0, 0.5, -1.0), (1.0, -0.5, 1.0), (1.0, -1.0, 1.0), (1.0, -1.0, 1.0), (1.0, -1.0, -0.5), (1.0, -1.0, -1.0), (1.0, -1.0, -1.0), (0.5, -1.0, -1.0), (-0.5, -1.0, 1.0), (0.5, 1.0, -1.0), (0.0, 1.0, -1.0), (-0.5, 1.0, 1.0), (0.0, 1.0, 1.0), (-0.5, -1.0, -1.0), (0.0, -1.0, -1.0), (0.5, -1.0, 1.0), (0.0, -1.0, 1.0), (-1.0, 0.5, -1.0), (-1.0, 0.0, -1.0), (-1.0, -0.5, 1.0), (-1.0, 0.0, 1.0), (1.0, -0.5, -1.0), (1.0, 0.0, -1.0), (1.0, 0.5, 1.0), (1.0, 0.0, 1.0), (-1.0, -1.0, -0.5), (-1.0, -1.0, 0.0), (-1.0, 1.0, 0.5), (-1.0, 1.0, 0.0), (1.0, 1.0, 0.5), (1.0, 1.0, 0.0), (1.0, -1.0, 0.5), (1.0, -1.0, 0.0)], [], [(81, 104, 105, 67), (75, 111, 112, 68), (79, 118, 119, 69), (73, 125, 102, 101), (37, 138, 123, 124), (35, 38, 103, 13), (36, 32, 133, 132), (34, 33, 131, 130), (74, 19, 11, 70), (72, 128, 129, 71), (144, 106, 128, 72), (98, 34, 130, 99), (32, 35, 13, 133), (70, 11, 125, 73), (148, 120, 19, 74), (31, 36, 132, 5), (33, 37, 124, 131), (71, 129, 111, 75), (45, 49, 29, 25), (140, 48, 28, 141), (44, 47, 27, 24), (134, 46, 26, 135), (46, 45, 25, 26), (48, 44, 24, 28), (47, 40, 21, 27), (49, 117, 139, 29), (80, 43, 23, 76), (78, 136, 137, 77), (66, 1, 136, 78), (25, 29, 37, 33), (141, 28, 36, 31), (24, 27, 35, 32), (135, 26, 34, 98), (26, 25, 33, 34), (28, 24, 32, 36), (27, 21, 38, 35), (29, 139, 138, 37), (76, 23, 118, 79), (146, 113, 43, 80), (126, 116, 117, 49), (14, 3, 40, 47), (16, 9, 44, 48), (110, 127, 45, 46), (109, 110, 46, 134), (9, 14, 47, 44), (7, 16, 48, 140), (127, 126, 49, 45), (77, 137, 104, 81), (92, 61, 65, 96), (83, 147, 64, 95), (91, 60, 63, 94), (142, 143, 62, 93), (93, 62, 61, 92), (95, 64, 60, 91), (86, 55, 59, 90), (84, 149, 58, 89), (85, 54, 57, 88), (82, 145, 56, 87), (87, 56, 55, 86), (89, 58, 54, 85), (88, 57, 50, 97), (94, 63, 53, 121), (90, 59, 52, 114), (96, 65, 51, 107), (61, 77, 81, 65), (147, 146, 80, 64), (60, 76, 79, 63), (143, 66, 78, 62), (62, 78, 77, 61), (64, 80, 76, 60), (55, 71, 75, 59), (149, 148, 74, 58), (54, 70, 73, 57), (145, 144, 72, 56), (56, 72, 71, 55), (58, 74, 70, 54), (57, 73, 101, 50), (63, 79, 69, 53), (59, 75, 68, 52), (65, 81, 67, 51), (42, 96, 107, 108), (18, 90, 114, 115), (39, 94, 121, 122), (15, 88, 97, 100), (17, 89, 85, 10), (12, 87, 86, 8), (2, 82, 87, 12), (10, 85, 88, 15), (4, 84, 89, 17), (8, 86, 90, 18), (41, 95, 91, 22), (30, 93, 92, 20), (0, 142, 93, 30), (22, 91, 94, 39), (6, 83, 95, 41), (20, 92, 96, 42)])
me_cube.polygons.foreach_set('use_smooth', [True] * 96)
_k = set([(0, 30), (0, 142), (1, 66), (1, 136), (2, 12), (2, 82), (3, 14), (3, 40), (4, 17), (4, 84), (5, 31), (5, 132), (6, 41), (6, 83), (7, 16), (7, 140), (8, 12), (8, 18), (9, 14), (9, 16), (10, 15), (10, 17), (11, 19), (11, 125), (13, 103), (13, 133), (15, 100), (18, 115), (19, 120), (20, 30), (20, 42), (21, 38), (21, 40), (22, 39), (22, 41), (23, 43), (23, 118), (31, 141), (38, 103), (39, 122), (42, 108), (43, 113), (50, 97), (50, 101), (51, 67), (51, 107), (52, 68), (52, 114), (53, 69), (53, 121), (66, 143), (67, 105), (68, 112), (69, 119), (82, 145), (83, 147), (84, 149), (97, 100), (98, 99), (98, 135), (99, 130), (101, 102), (102, 125), (104, 105), (104, 137), (106, 128), (106, 144), (107, 108), (109, 110), (109, 134), (110, 127), (111, 112), (111, 129), (113, 146), (114, 115), (116, 117), (116, 126), (117, 139), (118, 119), (120, 148), (121, 122), (123, 124), (123, 138), (124, 131), (126, 127), (128, 129), (130, 131), (132, 133), (134, 135), (136, 137), (138, 139), (140, 141), (142, 143), (144, 145), (146, 147), (148, 149)])
me_cube.attributes.new('sharp_edge', 'BOOLEAN', 'EDGE').data.foreach_set('value', [ (min(e.vertices), max(e.vertices)) in _k for e in me_cube.edges])
_uv = me_cube.uv_layers.new(name='UVMap')
_uv.uv.foreach_set('vector', [0.5625, 0.1875, 0.625, 0.1875, 0.625, 0.25, 0.5625, 0.25, 0.5625, 0.4375, 0.625, 0.4375, 0.625, 0.5, 0.5625, 0.5, 0.5625, 0.6875, 0.625, 0.6875, 0.625, 0.75, 0.5625, 0.75, 0.5625, 0.9375, 0.625, 0.9375, 0.625, 1.0, 0.5625, 1.0, 0.3125, 0.6875, 0.375, 0.6875, 0.375, 0.75, 0.3125, 0.75, 0.8125, 0.6875, 0.875, 0.6875, 0.875, 0.75, 0.8125, 0.75, 0.6875, 0.6875, 0.75, 0.6875, 0.75, 0.75, 0.6875, 0.75, 0.1875, 0.6875, 0.25, 0.6875, 0.25, 0.75, 0.1875, 0.75, 0.5625, 0.8125, 0.625, 0.8125, 0.625, 0.875, 0.5625, 0.875, 0.5625, 0.3125, 0.625, 0.3125, 0.625, 0.375, 0.5625, 0.375, 0.5625, 0.25, 0.625, 0.25, 0.625, 0.3125, 0.5625, 0.3125, 0.125, 0.6875, 0.1875, 0.6875, 0.1875, 0.75, 0.125, 0.75, 0.75, 0.6875, 0.8125, 0.6875, 0.8125, 0.75, 0.75, 0.75, 0.5625, 0.875, 0.625, 0.875, 0.625, 0.9375, 0.5625, 0.9375, 0.5625, 0.75, 0.625, 0.75, 0.625, 0.8125, 0.5625, 0.8125, 0.625, 0.6875, 0.6875, 0.6875, 0.6875, 0.75, 0.625, 0.75, 0.25, 0.6875, 0.3125, 0.6875, 0.3125, 0.75, 0.25, 0.75, 0.5625, 0.375, 0.625, 0.375, 0.625, 0.4375, 0.5625, 0.4375, 0.25, 0.5625, 0.3125, 0.5625, 0.3125, 0.625, 0.25, 0.625, 0.625, 0.5625, 0.6875, 0.5625, 0.6875, 0.625, 0.625, 0.625, 0.75, 0.5625, 0.8125, 0.5625, 0.8125, 0.625, 0.75, 0.625, 0.125, 0.5625, 0.1875, 0.5625, 0.1875, 0.625, 0.125, 0.625, 0.1875, 0.5625, 0.25, 0.5625, 0.25, 0.625, 0.1875, 0.625, 0.6875, 0.5625, 0.75, 0.5625, 0.75, 0.625, 0.6875, 0.625, 0.8125, 0.5625, 0.875, 0.5625, 0.875, 0.625, 0.8125, 0.625, 0.3125, 0.5625, 0.375, 0.5625, 0.375, 0.625, 0.3125, 0.625, 0.5625, 0.5625, 0.625, 0.5625, 0.625, 0.625, 0.5625, 0.625, 0.5625, 0.0625, 0.625, 0.0625, 0.625, 0.125, 0.5625, 0.125, 0.5625, 0.0, 0.625, 0.0, 0.625, 0.0625, 0.5625, 0.0625, 0.25, 0.625, 0.3125, 0.625, 0.3125, 0.6875, 0.25, 0.6875, 0.625, 0.625, 0.6875, 0.625, 0.6875, 0.6875, 0.625, 0.6875, 0.75, 0.625, 0.8125, 0.625, 0.8125, 0.6875, 0.75, 0.6875, 0.125, 0.625, 0.1875, 0.625, 0.1875, 0.6875, 0.125, 0.6875, 0.1875, 0.625, 0.25, 0.625, 0.25, 0.6875, 0.1875, 0.6875, 0.6875, 0.625, 0.75, 0.625, 0.75, 0.6875, 0.6875, 0.6875, 0.8125, 0.625, 0.875, 0.625, 0.875, 0.6875, 0.8125, 0.6875, 0.3125, 0.625, 0.375, 0.625, 0.375, 0.6875, 0.3125, 0.6875, 0.5625, 0.625, 0.625, 0.625, 0.625, 0.6875, 0.5625, 0.6875, 0.5625, 0.5, 0.625, 0.5, 0.625, 0.5625, 0.5625, 0.5625, 0.3125, 0.5, 0.375, 0.5, 0.375, 0.5625, 0.3125, 0.5625, 0.8125, 0.5, 0.875, 0.5, 0.875, 0.5625, 0.8125, 0.5625, 0.6875, 0.5, 0.75, 0.5, 0.75, 0.5625, 0.6875, 0.5625, 0.1875, 0.5, 0.25, 0.5, 0.25, 0.5625, 0.1875, 0.5625, 0.125, 0.5, 0.1875, 0.5, 0.1875, 0.5625, 0.125, 0.5625, 0.75, 0.5, 0.8125, 0.5, 0.8125, 0.5625, 0.75, 0.5625, 0.625, 0.5, 0.6875, 0.5, 0.6875, 0.5625, 0.625, 0.5625, 0.25, 0.5, 0.3125, 0.5, 0.3125, 0.5625, 0.25, 0.5625, 0.5625, 0.125, 0.625, 0.125, 0.625, 0.1875, 0.5625, 0.1875, 0.4375, 0.125, 0.5, 0.125, 0.5, 0.1875, 0.4375, 0.1875, 0.4375, 0.5, 0.5, 0.5, 0.5, 0.5625, 0.4375, 0.5625, 0.4375, 0.625, 0.5, 0.625, 0.5, 0.6875, 0.4375, 0.6875, 0.4375, 0.0, 0.5, 0.0, 0.5, 0.0625, 0.4375, 0.0625, 0.4375, 0.0625, 0.5, 0.0625, 0.5, 0.125, 0.4375, 0.125, 0.4375, 0.5625, 0.5, 0.5625, 0.5, 0.625, 0.4375, 0.625, 0.4375, 0.375, 0.5, 0.375, 0.5, 0.4375, 0.4375, 0.4375, 0.4375, 0.75, 0.5, 0.75, 0.5, 0.8125, 0.4375, 0.8125, 0.4375, 0.875, 0.5, 0.875, 0.5, 0.9375, 0.4375, 0.9375, 0.4375, 0.25, 0.5, 0.25, 0.5, 0.3125, 0.4375, 0.3125, 0.4375, 0.3125, 0.5, 0.3125, 0.5, 0.375, 0.4375, 0.375, 0.4375, 0.8125, 0.5, 0.8125, 0.5, 0.875, 0.4375, 0.875, 0.4375, 0.9375, 0.5, 0.9375, 0.5, 1.0, 0.4375, 1.0, 0.4375, 0.6875, 0.5, 0.6875, 0.5, 0.75, 0.4375, 0.75, 0.4375, 0.4375, 0.5, 0.4375, 0.5, 0.5, 0.4375, 0.5, 0.4375, 0.1875, 0.5, 0.1875, 0.5, 0.25, 0.4375, 0.25, 0.5, 0.125, 0.5625, 0.125, 0.5625, 0.1875, 0.5, 0.1875, 0.5, 0.5, 0.5625, 0.5, 0.5625, 0.5625, 0.5, 0.5625, 0.5, 0.625, 0.5625, 0.625, 0.5625, 0.6875, 0.5, 0.6875, 0.5, 0.0, 0.5625, 0.0, 0.5625, 0.0625, 0.5, 0.0625, 0.5, 0.0625, 0.5625, 0.0625, 0.5625, 0.125, 0.5, 0.125, 0.5, 0.5625, 0.5625, 0.5625, 0.5625, 0.625, 0.5, 0.625, 0.5, 0.375, 0.5625, 0.375, 0.5625, 0.4375, 0.5, 0.4375, 0.5, 0.75, 0.5625, 0.75, 0.5625, 0.8125, 0.5, 0.8125, 0.5, 0.875, 0.5625, 0.875, 0.5625, 0.9375, 0.5, 0.9375, 0.5, 0.25, 0.5625, 0.25, 0.5625, 0.3125, 0.5, 0.3125, 0.5, 0.3125, 0.5625, 0.3125, 0.5625, 0.375, 0.5, 0.375, 0.5, 0.8125, 0.5625, 0.8125, 0.5625, 0.875, 0.5, 0.875, 0.5, 0.9375, 0.5625, 0.9375, 0.5625, 1.0, 0.5, 1.0, 0.5, 0.6875, 0.5625, 0.6875, 0.5625, 0.75, 0.5, 0.75, 0.5, 0.4375, 0.5625, 0.4375, 0.5625, 0.5, 0.5, 0.5, 0.5, 0.1875, 0.5625, 0.1875, 0.5625, 0.25, 0.5, 0.25, 0.375, 0.1875, 0.4375, 0.1875, 0.4375, 0.25, 0.375, 0.25, 0.375, 0.4375, 0.4375, 0.4375, 0.4375, 0.5, 0.375, 0.5, 0.375, 0.6875, 0.4375, 0.6875, 0.4375, 0.75, 0.375, 0.75, 0.375, 0.9375, 0.4375, 0.9375, 0.4375, 1.0, 0.375, 1.0, 0.375, 0.8125, 0.4375, 0.8125, 0.4375, 0.875, 0.375, 0.875, 0.375, 0.3125, 0.4375, 0.3125, 0.4375, 0.375, 0.375, 0.375, 0.375, 0.25, 0.4375, 0.25, 0.4375, 0.3125, 0.375, 0.3125, 0.375, 0.875, 0.4375, 0.875, 0.4375, 0.9375, 0.375, 0.9375, 0.375, 0.75, 0.4375, 0.75, 0.4375, 0.8125, 0.375, 0.8125, 0.375, 0.375, 0.4375, 0.375, 0.4375, 0.4375, 0.375, 0.4375, 0.375, 0.5625, 0.4375, 0.5625, 0.4375, 0.625, 0.375, 0.625, 0.375, 0.0625, 0.4375, 0.0625, 0.4375, 0.125, 0.375, 0.125, 0.375, 0.0, 0.4375, 0.0, 0.4375, 0.0625, 0.375, 0.0625, 0.375, 0.625, 0.4375, 0.625, 0.4375, 0.6875, 0.375, 0.6875, 0.375, 0.5, 0.4375, 0.5, 0.4375, 0.5625, 0.375, 0.5625, 0.375, 0.125, 0.4375, 0.125, 0.4375, 0.1875, 0.375, 0.1875])
me_cube.update()

# ---- objects
ob_cube_vat = bpy.data.objects.new('Cube_vat', me_cube_004)
ob_cube = bpy.data.objects.new('Cube', me_cube)

# ---- transforms, parenting, visibility, modifiers, constraints
ob_cube_vat.location = (0.0, 0.0, 0.0)
_m = ob_cube_vat.modifiers.new('GeometryNodes', 'NODES')
_m.node_group = ng_ov_vat_decoder_vs
_gi = [s.identifier for s in ng_ov_vat_decoder_vs.interface.items_tree if s.item_type == 'SOCKET' and s.in_out == 'INPUT']
_m[_gi[1] + '_use_attribute'] = True; _m[_gi[1] + '_attribute_name'] = 'VAT_UV'
_m[_gi[2]] = -2.0  # x_min
_m[_gi[3]] = 2.0  # x_max
_m[_gi[4]] = -1.9  # y_min
_m[_gi[5]] = 1.9  # y_max
_m[_gi[6]] = -1.2  # z_min
_m[_gi[7]] = 1.2  # z_max
_m[_gi[8]] = 11  # framecount
_m[_gi[9]] = 128  # resY
_m[_gi[10]] = None  # Image
_m[_gi[11]] = 5.0  # frame_start
ob_cube.location = (0.0, 0.0, 0.0)
_m = ob_cube.modifiers.new('GeometryNodes', 'NODES')
_m.node_group = ng_geometry_nodes

# ---- collection membership
scene.collection.objects.link(ob_cube_vat)
col_collection.objects.link(ob_cube)

# ---- scene / render settings (as saved in the file)
scene.frame_start = 5; scene.frame_end = 15; scene.frame_set(5)
scene.render.engine = 'BLENDER_EEVEE_NEXT'
bpy.context.view_layer.update()

# ---- added for rendering (the .blend has no active camera and no usable light): camera, sun
cam_auto = bpy.data.cameras.new('AutoCamera')
cam_auto.lens = 50.0
cam_auto.sensor_width = 36.0
cam_auto.clip_end = 1000.0
ob_auto_camera = bpy.data.objects.new('AutoCamera', cam_auto)
scene.collection.objects.link(ob_auto_camera)
ob_auto_camera.location = (6.33813, -9.75575, 5.2705)
ob_auto_camera.rotation_euler = (1.09748, -7.21219e-08, 0.694738)
scene.camera = ob_auto_camera
light_auto_sun = bpy.data.lights.new('AutoSun', 'SUN')
light_auto_sun.energy = 3.0
light_auto_sun.angle = 0.0523599
ob_auto_sun = bpy.data.objects.new('AutoSun', light_auto_sun)
scene.collection.objects.link(ob_auto_sun)
ob_auto_sun.rotation_euler = (0.872665, 0.174533, 0.523599)
bpy.context.view_layer.update()

